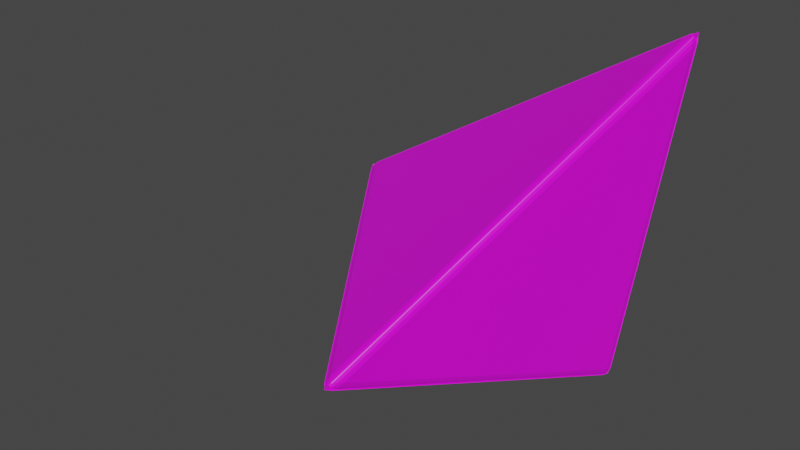# Source: 4Die.blend  (saved by Blender 2.82.7; exported with 4.5.12 LTS)
import bpy
from mathutils import Matrix  # noqa: F401  (used for matrix-valued properties, if any)

bpy.ops.wm.read_factory_settings(use_empty=True)
scene = bpy.context.scene
scene.name = 'Scene'

# ---- collections
col_collection = bpy.data.collections.new('Collection'); scene.collection.children.link(col_collection)

# ---- images (referenced by path relative to the original .blend; pixels are not part of the script)
import os
ASSET_DIR = os.environ.get("B2B_ASSET_DIR", "")  # directory of the original .blend (textures are referenced by path, not embedded)
HERE = os.path.dirname(os.path.abspath(__file__))  # packed textures are extracted next to this script under _unpacked/

def load_image(name, relpath, width, height, colorspace="sRGB"):
    """Load a texture the original file referenced (path relative to the .blend, or extracted next to this script)."""
    p = next((c for c in (os.path.join(HERE, relpath), os.path.join(ASSET_DIR, relpath)) if relpath and os.path.exists(c)), "")
    if p:
        img = bpy.data.images.load(p, check_existing=True)
        img.name = name
    else:  # same state as the original file: an image datablock whose file is absent (Cycles renders it pink)
        img = bpy.data.images.new(name, width, height)
        img.source = "FILE"
        img.filepath = "//" + (relpath or name)
    img.colorspace_settings.name = colorspace
    return img
img_empty4side_png = load_image('empty4Side.png', 'empty4Side.png', 1024, 1024, 'sRGB')

# ---- materials (node trees are filled in below, after node groups)
mat_material_001 = bpy.data.materials.new('Material.001')
mat_material_001.use_transparent_shadow = False

# ---- material node trees
mat_material_001.use_nodes = True; mat_material_001.node_tree.nodes.clear()
_N = mat_material_001.node_tree.nodes; _L = mat_material_001.node_tree.links
n0 = _N.new('ShaderNodeOutputMaterial'); n0.name = 'Material Output'; n0.location = (300, 300)
n1 = _N.new('ShaderNodeBsdfPrincipled'); n1.name = 'Principled BSDF'; n1.location = (10, 300)
n1.distribution = 'GGX'
n1.subsurface_method = 'BURLEY'
n1.inputs[3].default_value = 1.45
n1.inputs[27].default_value = (0.0, 0.0, 0.0, 1.0)
n1.inputs[28].default_value = 1.0
n2 = _N.new('ShaderNodeTexImage'); n2.name = 'Image Texture'; n2.location = (-280, 280)
n2.image = img_empty4side_png
_L.new(n1.outputs[0], n0.inputs[0])
_L.new(n2.outputs[0], n1.inputs[0])
n0.is_active_output = True

# ---- world
world_world = bpy.data.worlds.new('World'); scene.world = world_world
world_world.use_nodes = True; world_world.node_tree.nodes.clear()
_N = world_world.node_tree.nodes; _L = world_world.node_tree.links
n0 = _N.new('ShaderNodeOutputWorld'); n0.name = 'World Output'; n0.location = (300, 300)
n1 = _N.new('ShaderNodeBackground'); n1.name = 'Background'; n1.location = (10, 300)
n1.inputs[0].default_value = (0.05088, 0.05088, 0.05088, 1.0)
_L.new(n1.outputs[0], n0.inputs[0])
n0.is_active_output = True
world_world.color = (0.05088, 0.05088, 0.05088)
world_world.use_sun_shadow = False
world_world.sun_shadow_jitter_overblur = 0.0

# ---- meshes
me_icosphere_001 = bpy.data.meshes.new('Icosphere.001')
me_icosphere_001.from_pydata([(0.4279, 0.3249, -0.711), (0.4099, 0.3312, -0.7056), (0.409, 0.3281, -0.7022), (0.4269, 0.3215, -0.7076), (0.4118, 0.3352, -0.6897), (0.4146, 0.341, -0.6708), (0.4327, 0.3352, -0.6767), (0.4299, 0.3293, -0.6956), (0.4451, 0.3281, -0.6799), (0.4478, 0.3312, -0.6822), (0.4446, 0.3249, -0.7007), (0.442, 0.3215, -0.6983), (0.4409, 0.3155, -0.7145), (0.4397, 0.313, -0.7115), (0.4419, 0.3155, -0.7139), (0.4428, 0.3193, -0.7164), (0.4464, 0.3224, -0.7007), (0.4534, 0.3236, -0.6822), (0.4496, 0.322, -0.6799), (0.4423, 0.321, -0.6983), (0.4525, 0.308, -0.6767), (0.4524, 0.2889, -0.6708), (0.4461, 0.288, -0.6897), (0.446, 0.3071, -0.6956), (0.4384, 0.2876, -0.7022), (0.4417, 0.2874, -0.7056), (0.4412, 0.3065, -0.711), (0.4376, 0.3066, -0.7076), (0.4367, 0.3228, -0.7139), (0.4336, 0.3215, -0.7115), (0.4363, 0.3218, -0.7145), (0.4405, 0.3224, -0.7164), (0.407, 0.322, -0.7062), (0.4074, 0.3236, -0.7106), (0.4271, 0.3224, -0.7126), (0.4267, 0.321, -0.7079), (0.4432, 0.3228, -0.7098), (0.4438, 0.3224, -0.7144), (0.444, 0.3218, -0.7098), (0.4425, 0.3215, -0.706), (0.4386, 0.3065, -0.7126), (0.4336, 0.2874, -0.7106), (0.432, 0.2876, -0.7062), (0.4372, 0.3066, -0.7079), (0.4029, 0.308, -0.7074), (0.4227, 0.3071, -0.71), (0.4174, 0.288, -0.7074), (0.3977, 0.2889, -0.7046), (0.09197, -1.177, -0.1471), (0.1012, -1.161, -0.1547), (0.0999, -1.152, -0.1545), (0.08888, -1.17, -0.1456), (0.1098, -1.142, -0.1457), (0.1202, -1.124, -0.1333), (0.1103, -1.145, -0.1252), (0.09902, -1.163, -0.1383), (0.1006, -1.157, -0.1199), (0.1022, -1.165, -0.1207), (0.09233, -1.178, -0.1334), (0.08853, -1.173, -0.133), (0.07963, -1.187, -0.1417), (0.0802, -1.181, -0.1411), (0.08161, -1.185, -0.1416), (0.08332, -1.19, -0.1419), (0.09328, -1.178, -0.1338), (0.09772, -1.167, -0.119), (0.09794, -1.16, -0.1202), (0.09326, -1.171, -0.135), (0.08589, -1.154, -0.117), (0.07043, -1.14, -0.1139), (0.06628, -1.154, -0.1292), (0.08131, -1.167, -0.1315), (0.06377, -1.16, -0.1414), (0.06271, -1.167, -0.1406), (0.07798, -1.178, -0.1433), (0.07907, -1.171, -0.1438), (0.09074, -1.182, -0.1452), (0.09043, -1.176, -0.1463), (0.08929, -1.182, -0.1461), (0.08907, -1.188, -0.1441), (0.09348, -1.152, -0.1584), (0.09316, -1.161, -0.1597), (0.09045, -1.177, -0.148), (0.09051, -1.17, -0.1446), (0.09115, -1.187, -0.1346), (0.08964, -1.19, -0.138), (0.09019, -1.185, -0.1363), (0.0904, -1.181, -0.1348), (0.07807, -1.178, -0.1423), (0.06227, -1.165, -0.1454), (0.06228, -1.157, -0.1436), (0.07939, -1.173, -0.1387), (0.08118, -1.142, -0.1634), (0.07945, -1.163, -0.1504), (0.06265, -1.145, -0.1546), (0.06551, -1.124, -0.1672), (-1.092, 0.452, -0.1334), (-1.077, 0.4573, -0.1207), (-1.07, 0.4533, -0.1199), (-1.088, 0.4466, -0.133), (-1.055, 0.4586, -0.1252), (-1.032, 0.4616, -0.1333), (-1.052, 0.4574, -0.1457), (-1.076, 0.4536, -0.1383), (-1.065, 0.451, -0.1545), (-1.073, 0.4549, -0.1547), (-1.091, 0.451, -0.1471), (-1.085, 0.446, -0.1456), (-1.102, 0.4438, -0.1416), (-1.098, 0.4411, -0.1411), (-1.104, 0.4425, -0.1417), (-1.106, 0.447, -0.1419), (-1.091, 0.4496, -0.148), (-1.075, 0.4472, -0.1597), (-1.067, 0.4449, -0.1584), (-1.085, 0.4475, -0.1446), (-1.061, 0.4301, -0.1634), (-1.049, 0.4096, -0.1672), (-1.069, 0.4134, -0.1546), (-1.082, 0.435, -0.1504), (-1.081, 0.4168, -0.1436), (-1.089, 0.4193, -0.1454), (-1.097, 0.4384, -0.1423), (-1.091, 0.4379, -0.1387), (-1.101, 0.4534, -0.1346), (-1.095, 0.4508, -0.1348), (-1.099, 0.4519, -0.1363), (-1.104, 0.453, -0.138), (-1.073, 0.4515, -0.1202), (-1.079, 0.4535, -0.119), (-1.092, 0.4528, -0.1338), (-1.085, 0.4506, -0.135), (-1.096, 0.4516, -0.1452), (-1.103, 0.4519, -0.1441), (-1.097, 0.4502, -0.1461), (-1.091, 0.4494, -0.1463), (-1.096, 0.4382, -0.1433), (-1.09, 0.4202, -0.1406), (-1.083, 0.419, -0.1414), (-1.09, 0.4371, -0.1438), (-1.071, 0.4383, -0.117), (-1.084, 0.4378, -0.1315), (-1.077, 0.4197, -0.1292), (-1.062, 0.4191, -0.1139), (0.6177, 0.4384, 0.9173), (0.6171, 0.4193, 0.909), (0.6121, 0.4168, 0.903), (0.6119, 0.4379, 0.9137), (0.6165, 0.4134, 0.8874), (0.6185, 0.4096, 0.8632), (0.6207, 0.4301, 0.876), (0.6183, 0.435, 0.9002), (0.6188, 0.4449, 0.8834), (0.6236, 0.4472, 0.8901), (0.6203, 0.4496, 0.9096), (0.6144, 0.4475, 0.9054), (0.6135, 0.4519, 0.9221), (0.6102, 0.4508, 0.9189), (0.6126, 0.4534, 0.9242), (0.6172, 0.453, 0.926), (0.6193, 0.451, 0.9096), (0.618, 0.4549, 0.8901), (0.6144, 0.451, 0.8834), (0.6155, 0.446, 0.9054), (0.6009, 0.4574, 0.876), (0.5807, 0.4616, 0.8632), (0.5836, 0.4586, 0.8874), (0.6047, 0.4536, 0.9002), (0.5856, 0.4533, 0.903), (0.5895, 0.4573, 0.909), (0.6078, 0.452, 0.9173), (0.6056, 0.4466, 0.9137), (0.6205, 0.4425, 0.9242), (0.6173, 0.4411, 0.9189), (0.6194, 0.4438, 0.9221), (0.6216, 0.447, 0.926), (0.6109, 0.419, 0.9057), (0.6133, 0.4202, 0.9123), (0.6185, 0.4382, 0.9166), (0.6159, 0.4371, 0.9102), (0.6211, 0.4502, 0.9155), (0.622, 0.4519, 0.9219), (0.6201, 0.4516, 0.9155), (0.6186, 0.4494, 0.91), (0.6079, 0.4528, 0.9166), (0.5891, 0.4535, 0.9123), (0.5873, 0.4515, 0.9057), (0.606, 0.4506, 0.9102), (0.5973, 0.4197, 0.9057), (0.6026, 0.4378, 0.9111), (0.5837, 0.4383, 0.9057), (0.5769, 0.4191, 0.899)], [], [(82, 48, 60, 84), (166, 100, 98, 168), (67, 71, 75, 77), (10, 16, 28, 14), (63, 79, 85), (163, 167, 171, 173), (19, 23, 27, 29), (26, 40, 38, 30), (74, 88, 86, 78), (83, 87, 91, 93), (115, 119, 123, 125), (44, 116, 114, 32), (15, 31, 37), (105, 1, 33, 113), (150, 20, 18, 152), (92, 46, 42, 80), (54, 148, 146, 56), (188, 68, 66, 176), (118, 94, 90, 120), (129, 185, 169, 97), (122, 136, 134, 126), (178, 144, 156, 180), (154, 160, 172, 158), (170, 184, 182, 174), (3, 7, 11, 13), (153, 17, 9, 161), (25, 49, 81, 41), (51, 55, 59, 61), (177, 65, 57, 145), (121, 89, 73, 137), (99, 103, 107, 109), (111, 127, 133), (140, 190, 186, 128), (147, 151, 155, 157), (159, 175, 181), (179, 183, 187, 189), (6, 164, 162, 8), (35, 39, 43, 45), (21, 149, 53), (47, 95, 117), (130, 96, 108, 132), (69, 191, 143), (70, 142, 138, 72), (58, 64, 76, 62), (131, 135, 139, 141), (106, 112, 124, 110), (22, 52, 50, 24), (101, 165, 5), (102, 4, 2, 104), (0, 1, 2, 3), (4, 5, 6, 7), (8, 9, 10, 11), (12, 13, 14, 15), (16, 17, 18, 19), (20, 21, 22, 23), (24, 25, 26, 27), (28, 29, 30, 31), (32, 33, 34, 35), (36, 37, 38, 39), (40, 41, 42, 43), (44, 45, 46, 47), (48, 49, 50, 51), (52, 53, 54, 55), (56, 57, 58, 59), (60, 61, 62, 63), (64, 65, 66, 67), (68, 69, 70, 71), (72, 73, 74, 75), (76, 77, 78, 79), (80, 81, 82, 83), (84, 85, 86, 87), (88, 89, 90, 91), (92, 93, 94, 95), (96, 97, 98, 99), (100, 101, 102, 103), (104, 105, 106, 107), (108, 109, 110, 111), (112, 113, 114, 115), (116, 117, 118, 119), (120, 121, 122, 123), (124, 125, 126, 127), (128, 129, 130, 131), (132, 133, 134, 135), (136, 137, 138, 139), (140, 141, 142, 143), (144, 145, 146, 147), (148, 149, 150, 151), (152, 153, 154, 155), (156, 157, 158, 159), (160, 161, 162, 163), (164, 165, 166, 167), (168, 169, 170, 171), (172, 173, 174, 175), (176, 177, 178, 179), (180, 181, 182, 183), (184, 185, 186, 187), (188, 189, 190, 191), (12, 0, 3, 13), (2, 4, 7, 3), (6, 8, 11, 7), (10, 14, 13, 11), (28, 16, 19, 29), (18, 20, 23, 19), (22, 24, 27, 23), (26, 30, 29, 27), (44, 32, 35, 45), (34, 36, 39, 35), (38, 40, 43, 39), (42, 46, 45, 43), (60, 48, 51, 61), (50, 52, 55, 51), (54, 56, 59, 55), (58, 62, 61, 59), (76, 64, 67, 77), (66, 68, 71, 67), (70, 72, 75, 71), (74, 78, 77, 75), (92, 80, 83, 93), (82, 84, 87, 83), (86, 88, 91, 87), (90, 94, 93, 91), (108, 96, 99, 109), (98, 100, 103, 99), (102, 104, 107, 103), (106, 110, 109, 107), (124, 112, 115, 125), (114, 116, 119, 115), (118, 120, 123, 119), (122, 126, 125, 123), (140, 128, 131, 141), (130, 132, 135, 131), (134, 136, 139, 135), (138, 142, 141, 139), (156, 144, 147, 157), (146, 148, 151, 147), (150, 152, 155, 151), (154, 158, 157, 155), (172, 160, 163, 173), (162, 164, 167, 163), (166, 168, 171, 167), (170, 174, 173, 171), (188, 176, 179, 189), (178, 180, 183, 179), (182, 184, 187, 183), (186, 190, 189, 187), (33, 1, 0, 34), (15, 37, 36, 12), (9, 17, 16, 10), (31, 15, 14, 28), (25, 41, 40, 26), (37, 31, 30, 38), (81, 49, 48, 82), (63, 85, 84, 60), (57, 65, 64, 58), (79, 63, 62, 76), (73, 89, 88, 74), (85, 79, 78, 86), (129, 97, 96, 130), (111, 133, 132, 108), (105, 113, 112, 106), (127, 111, 110, 124), (121, 137, 136, 122), (133, 127, 126, 134), (177, 145, 144, 178), (159, 181, 180, 156), (153, 161, 160, 154), (175, 159, 158, 172), (169, 185, 184, 170), (181, 175, 174, 182), (101, 5, 4, 102), (1, 105, 104, 2), (47, 117, 116, 44), (113, 33, 32, 114), (21, 53, 52, 22), (49, 25, 24, 50), (95, 47, 46, 92), (41, 81, 80, 42), (117, 95, 94, 118), (89, 121, 120, 90), (69, 143, 142, 70), (137, 73, 72, 138), (191, 69, 68, 188), (65, 177, 176, 66), (53, 149, 148, 54), (145, 57, 56, 146), (143, 191, 190, 140), (185, 129, 128, 186), (165, 101, 100, 166), (97, 169, 168, 98), (149, 21, 20, 150), (17, 153, 152, 18), (5, 165, 164, 6), (161, 9, 8, 162), (34, 0, 12, 36)])
_uv = me_icosphere_001.uv_layers.new(name='UVMap')
_uv.uv.foreach_set('vector', [0.8233, 0.3164, 0.8233, 0.3165, 0.8214, 0.3167, 0.8211, 0.3177, 0.5457, 0.4637, 0.629, 0.3195, 0.6302, 0.3192, 0.5461, 0.4649, 0.815, 0.3189, 0.8144, 0.3188, 0.8148, 0.318, 0.8154, 0.3184, 0.9968, 0.3185, 0.9966, 0.3185, 0.9974, 0.3178, 0.9969, 0.3177, 0.8214, 0.3165, 0.8221, 0.3163, 0.8212, 0.3171, 0.9112, 0.4666, 0.912, 0.4662, 0.9113, 0.4674, 0.9105, 0.4673, 0.9968, 0.3186, 0.996, 0.3186, 0.9966, 0.3177, 0.9975, 0.3179, 0.9952, 0.3161, 0.9953, 0.3159, 0.9961, 0.3162, 0.9962, 0.3157, 0.8134, 0.3144, 0.8134, 0.3146, 0.8142, 0.3151, 0.814, 0.3139, 0.8243, 0.316, 0.8233, 0.3162, 0.8236, 0.3155, 0.825, 0.3154, 0.6303, 0.316, 0.6296, 0.3154, 0.6309, 0.3155, 0.6313, 0.3162, 0.7264, 0.1656, 0.6435, 0.3093, 0.6425, 0.3095, 0.726, 0.1648, 0.4571, 0.3164, 0.4574, 0.3163, 0.4572, 0.3167, 0.629, 0.3163, 0.461, 0.3163, 0.4608, 0.3156, 0.6288, 0.3156, 0.9108, 0.4635, 0.9938, 0.3198, 0.9953, 0.3199, 0.9118, 0.4646, 0.811, 0.3093, 0.7281, 0.1656, 0.7285, 0.1648, 0.812, 0.3095, 0.8255, 0.3195, 0.9088, 0.4637, 0.9085, 0.4649, 0.8243, 0.3192, 0.7285, 0.4652, 0.8125, 0.3195, 0.8138, 0.32, 0.7294, 0.4661, 0.644, 0.3119, 0.8105, 0.3119, 0.8114, 0.3143, 0.6432, 0.3143, 0.6404, 0.3196, 0.7252, 0.4665, 0.7248, 0.4666, 0.6401, 0.3199, 0.6411, 0.3146, 0.6411, 0.3144, 0.6405, 0.3139, 0.6404, 0.3151, 0.7289, 0.4678, 0.7288, 0.4678, 0.7283, 0.4683, 0.7288, 0.4684, 0.9102, 0.4672, 0.9104, 0.4672, 0.9081, 0.4685, 0.9091, 0.4687, 0.7257, 0.4678, 0.7256, 0.4678, 0.7257, 0.4684, 0.7263, 0.4683, 0.4593, 0.3159, 0.4597, 0.3165, 0.4587, 0.3165, 0.4584, 0.3157, 0.9116, 0.4653, 0.9956, 0.3198, 0.9963, 0.32, 0.9123, 0.4655, 0.9935, 0.3163, 0.8256, 0.3163, 0.8258, 0.3156, 0.9937, 0.3156, 0.8243, 0.3159, 0.8247, 0.3165, 0.8234, 0.3164, 0.8234, 0.3157, 0.7293, 0.4665, 0.8141, 0.3196, 0.8144, 0.3199, 0.7297, 0.4666, 0.6426, 0.3141, 0.8119, 0.3141, 0.8121, 0.3151, 0.6425, 0.3151, 0.6398, 0.3186, 0.6396, 0.3195, 0.6391, 0.3186, 0.6395, 0.3179, 0.6332, 0.3165, 0.6333, 0.3171, 0.6325, 0.3163, 0.642, 0.3195, 0.7261, 0.4652, 0.7251, 0.4661, 0.6408, 0.32, 0.7288, 0.4675, 0.7296, 0.4673, 0.7291, 0.4682, 0.7283, 0.4682, 0.9093, 0.4688, 0.9088, 0.4687, 0.9098, 0.4683, 0.7292, 0.4676, 0.7289, 0.4683, 0.7283, 0.4679, 0.7287, 0.4672, 0.4612, 0.3197, 0.5441, 0.4634, 0.5438, 0.4643, 0.4603, 0.3197, 0.4594, 0.316, 0.4585, 0.3162, 0.4584, 0.3154, 0.4594, 0.3154, 0.9917, 0.3197, 0.9097, 0.4617, 0.8278, 0.3197, 0.7273, 0.1671, 0.8092, 0.309, 0.6453, 0.309, 0.6395, 0.3186, 0.6395, 0.3186, 0.6394, 0.3178, 0.639, 0.3182, 0.8106, 0.3193, 0.7273, 0.4636, 0.644, 0.3193, 0.8114, 0.3169, 0.6432, 0.3169, 0.6429, 0.3147, 0.8116, 0.3147, 0.815, 0.3186, 0.815, 0.3186, 0.8155, 0.3182, 0.8152, 0.3178, 0.6395, 0.3189, 0.6391, 0.3184, 0.6397, 0.318, 0.6402, 0.3188, 0.6313, 0.3165, 0.6313, 0.3164, 0.6335, 0.3177, 0.6332, 0.3167, 0.9927, 0.3179, 0.8268, 0.3179, 0.8263, 0.3165, 0.9933, 0.3165, 0.6268, 0.3197, 0.5448, 0.4617, 0.4629, 0.3197, 0.6278, 0.3179, 0.4619, 0.3179, 0.4612, 0.3165, 0.6283, 0.3165, 0.4589, 0.3164, 0.461, 0.3163, 0.4612, 0.3165, 0.4593, 0.3159, 0.4619, 0.3179, 0.4629, 0.3197, 0.4612, 0.3197, 0.4597, 0.3165, 0.4603, 0.3197, 0.4598, 0.3188, 0.4595, 0.3187, 0.4596, 0.3187, 0.4573, 0.3165, 0.4574, 0.3157, 0.4563, 0.3169, 0.4564, 0.317, 0.9966, 0.3185, 0.9956, 0.3198, 0.9953, 0.3199, 0.9968, 0.3186, 0.9938, 0.3198, 0.9917, 0.3197, 0.9927, 0.3179, 0.996, 0.3186, 0.9933, 0.3165, 0.9935, 0.3163, 0.9952, 0.3161, 0.9966, 0.3177, 0.9974, 0.3178, 0.9979, 0.3181, 0.9977, 0.3173, 0.9976, 0.3173, 0.726, 0.1648, 0.7266, 0.1639, 0.7264, 0.1637, 0.7265, 0.1637, 0.4575, 0.3172, 0.4564, 0.3173, 0.4565, 0.3175, 0.458, 0.3177, 0.9953, 0.3159, 0.9948, 0.3156, 0.9948, 0.3157, 0.9949, 0.3165, 0.7264, 0.1656, 0.7269, 0.1645, 0.7273, 0.1652, 0.7266, 0.1664, 0.8233, 0.3165, 0.8256, 0.3163, 0.8263, 0.3165, 0.8243, 0.3159, 0.8268, 0.3179, 0.8278, 0.3197, 0.8255, 0.3195, 0.8247, 0.3165, 0.8243, 0.3192, 0.824, 0.3183, 0.8232, 0.3181, 0.8233, 0.3182, 0.8214, 0.3167, 0.8226, 0.3158, 0.8225, 0.3158, 0.82, 0.3174, 0.815, 0.3186, 0.8141, 0.3196, 0.8138, 0.32, 0.815, 0.3189, 0.8125, 0.3195, 0.8113, 0.3198, 0.8121, 0.3185, 0.8132, 0.3188, 0.8116, 0.3147, 0.8125, 0.3147, 0.8126, 0.3141, 0.8126, 0.3145, 0.8155, 0.3182, 0.8159, 0.3187, 0.8159, 0.3178, 0.8158, 0.3177, 0.812, 0.3095, 0.8126, 0.3105, 0.8132, 0.3106, 0.813, 0.3106, 0.8211, 0.3177, 0.8198, 0.318, 0.8218, 0.318, 0.822, 0.3178, 0.8134, 0.3146, 0.8128, 0.3136, 0.8128, 0.3135, 0.8133, 0.3162, 0.811, 0.3093, 0.8122, 0.3104, 0.811, 0.3102, 0.8099, 0.3083, 0.6395, 0.3186, 0.6395, 0.3193, 0.6395, 0.3194, 0.6402, 0.3183, 0.629, 0.3195, 0.6278, 0.3203, 0.6287, 0.3188, 0.6302, 0.3184, 0.6283, 0.3165, 0.6294, 0.3166, 0.6298, 0.3157, 0.6297, 0.3159, 0.6394, 0.3178, 0.64, 0.3177, 0.6391, 0.3174, 0.639, 0.3175, 0.6313, 0.3164, 0.6298, 0.3156, 0.6298, 0.3157, 0.6307, 0.3167, 0.6435, 0.3093, 0.6447, 0.3083, 0.6436, 0.3102, 0.6423, 0.3104, 0.6432, 0.3143, 0.6422, 0.3139, 0.6416, 0.3156, 0.6417, 0.3153, 0.6335, 0.3177, 0.6325, 0.3178, 0.6327, 0.318, 0.6347, 0.318, 0.6408, 0.32, 0.6404, 0.3196, 0.6395, 0.3186, 0.6395, 0.3189, 0.639, 0.3182, 0.6388, 0.3177, 0.6387, 0.3178, 0.6387, 0.3187, 0.6411, 0.3144, 0.6416, 0.3145, 0.6417, 0.314, 0.6414, 0.3129, 0.642, 0.3195, 0.6414, 0.3188, 0.6425, 0.3185, 0.6432, 0.3198, 0.7288, 0.4678, 0.7295, 0.4674, 0.7296, 0.4675, 0.7283, 0.4674, 0.9088, 0.4637, 0.9087, 0.4622, 0.9096, 0.4638, 0.9092, 0.4653, 0.9118, 0.4646, 0.9111, 0.4655, 0.9117, 0.4663, 0.9115, 0.4661, 0.7283, 0.4683, 0.7279, 0.4679, 0.7281, 0.4688, 0.7282, 0.4688, 0.9104, 0.4672, 0.9118, 0.4664, 0.9117, 0.4664, 0.9104, 0.4665, 0.5441, 0.4634, 0.5439, 0.4619, 0.545, 0.4638, 0.5445, 0.465, 0.5461, 0.4649, 0.5455, 0.4657, 0.5457, 0.4665, 0.5457, 0.4663, 0.9081, 0.4685, 0.9085, 0.4676, 0.9083, 0.4677, 0.9072, 0.4694, 0.7294, 0.4661, 0.7293, 0.4665, 0.7289, 0.4678, 0.7292, 0.4676, 0.7288, 0.4684, 0.7285, 0.4689, 0.7286, 0.4689, 0.7294, 0.4685, 0.7256, 0.4678, 0.7254, 0.4673, 0.7252, 0.4674, 0.725, 0.4679, 0.7285, 0.4652, 0.7287, 0.4672, 0.7261, 0.4652, 0.7273, 0.4636, 0.4573, 0.3165, 0.4589, 0.3164, 0.4593, 0.3159, 0.4584, 0.3157, 0.4612, 0.3165, 0.4619, 0.3179, 0.4597, 0.3165, 0.4593, 0.3159, 0.4612, 0.3197, 0.4603, 0.3197, 0.4587, 0.3165, 0.4597, 0.3165, 0.9968, 0.3185, 0.9969, 0.3177, 0.9963, 0.3177, 0.9961, 0.3185, 0.9974, 0.3178, 0.9966, 0.3185, 0.9968, 0.3186, 0.9975, 0.3179, 0.9953, 0.3199, 0.9938, 0.3198, 0.996, 0.3186, 0.9968, 0.3186, 0.9927, 0.3179, 0.9933, 0.3165, 0.9966, 0.3177, 0.996, 0.3186, 0.9952, 0.3161, 0.9962, 0.3157, 0.9975, 0.3179, 0.9966, 0.3177, 0.7264, 0.1656, 0.726, 0.1648, 0.7265, 0.1637, 0.7269, 0.1645, 0.4588, 0.3162, 0.4575, 0.3172, 0.4585, 0.3162, 0.4594, 0.316, 0.9961, 0.3162, 0.9953, 0.3159, 0.9949, 0.3165, 0.9957, 0.3167, 0.7285, 0.1648, 0.7281, 0.1656, 0.7276, 0.1645, 0.7281, 0.1637, 0.8214, 0.3167, 0.8233, 0.3165, 0.8243, 0.3159, 0.8234, 0.3157, 0.8263, 0.3165, 0.8268, 0.3179, 0.8247, 0.3165, 0.8243, 0.3159, 0.8255, 0.3195, 0.8243, 0.3192, 0.8234, 0.3164, 0.8247, 0.3165, 0.815, 0.3186, 0.8152, 0.3178, 0.8146, 0.3177, 0.8144, 0.3183, 0.8155, 0.3182, 0.815, 0.3186, 0.815, 0.3189, 0.8154, 0.3184, 0.8138, 0.32, 0.8125, 0.3195, 0.8144, 0.3188, 0.815, 0.3189, 0.8114, 0.3169, 0.8116, 0.3147, 0.8126, 0.3145, 0.8123, 0.3165, 0.8134, 0.3144, 0.814, 0.3139, 0.8138, 0.3127, 0.8131, 0.3129, 0.811, 0.3093, 0.812, 0.3095, 0.813, 0.3106, 0.8122, 0.3104, 0.8233, 0.3164, 0.8211, 0.3177, 0.822, 0.3178, 0.8239, 0.3167, 0.8142, 0.3151, 0.8134, 0.3146, 0.8133, 0.3162, 0.814, 0.3164, 0.8114, 0.3143, 0.8105, 0.3119, 0.8121, 0.3132, 0.8128, 0.3153, 0.6394, 0.3178, 0.6395, 0.3186, 0.6398, 0.3186, 0.6395, 0.3179, 0.6302, 0.3192, 0.629, 0.3195, 0.6302, 0.3184, 0.6313, 0.3182, 0.6278, 0.3179, 0.6283, 0.3165, 0.6297, 0.3159, 0.6293, 0.3171, 0.6313, 0.3165, 0.6332, 0.3167, 0.6319, 0.3158, 0.6303, 0.3156, 0.6335, 0.3177, 0.6313, 0.3164, 0.6307, 0.3167, 0.6325, 0.3178, 0.6425, 0.3095, 0.6435, 0.3093, 0.6423, 0.3104, 0.6415, 0.3106, 0.644, 0.3119, 0.6432, 0.3143, 0.6417, 0.3153, 0.6425, 0.3132, 0.6411, 0.3146, 0.6404, 0.3151, 0.6406, 0.3164, 0.6412, 0.3162, 0.642, 0.3195, 0.6408, 0.32, 0.6395, 0.3189, 0.6402, 0.3188, 0.6395, 0.3186, 0.639, 0.3182, 0.6391, 0.3184, 0.6395, 0.3189, 0.6405, 0.3139, 0.6411, 0.3144, 0.6414, 0.3129, 0.6408, 0.3127, 0.6429, 0.3147, 0.6432, 0.3169, 0.6422, 0.3165, 0.642, 0.3145, 0.7283, 0.4683, 0.7288, 0.4678, 0.7288, 0.4675, 0.7283, 0.4682, 0.9085, 0.4649, 0.9088, 0.4637, 0.9092, 0.4653, 0.9088, 0.4663, 0.9108, 0.4635, 0.9118, 0.4646, 0.9115, 0.4661, 0.9108, 0.4652, 0.9102, 0.4672, 0.9091, 0.4687, 0.9106, 0.4681, 0.9115, 0.4668, 0.9081, 0.4685, 0.9104, 0.4672, 0.9104, 0.4665, 0.9085, 0.4676, 0.5438, 0.4643, 0.5441, 0.4634, 0.5445, 0.465, 0.5443, 0.4658, 0.5457, 0.4637, 0.5461, 0.4649, 0.5457, 0.4663, 0.5454, 0.4653, 0.7257, 0.4678, 0.7263, 0.4683, 0.7267, 0.4679, 0.7262, 0.4674, 0.7285, 0.4652, 0.7294, 0.4661, 0.7292, 0.4676, 0.7287, 0.4672, 0.7289, 0.4678, 0.7288, 0.4684, 0.7289, 0.4683, 0.7292, 0.4676, 0.7257, 0.4684, 0.7256, 0.4678, 0.725, 0.4679, 0.7252, 0.4685, 0.7251, 0.4661, 0.7261, 0.4652, 0.7287, 0.4672, 0.7283, 0.4679, 0.4608, 0.3156, 0.461, 0.3163, 0.4589, 0.3164, 0.4588, 0.3162, 0.4571, 0.3164, 0.4572, 0.3167, 0.4575, 0.3172, 0.4573, 0.3165, 0.9963, 0.32, 0.9956, 0.3198, 0.9966, 0.3185, 0.9968, 0.3185, 0.4574, 0.3163, 0.4571, 0.3164, 0.4571, 0.3155, 0.4578, 0.3153, 0.9935, 0.3163, 0.9937, 0.3156, 0.9953, 0.3159, 0.9952, 0.3161, 0.4572, 0.3167, 0.4574, 0.3163, 0.4581, 0.3164, 0.4576, 0.3173, 0.8258, 0.3156, 0.8256, 0.3163, 0.8233, 0.3165, 0.8233, 0.3164, 0.8214, 0.3165, 0.8212, 0.3171, 0.8211, 0.3177, 0.8214, 0.3167, 0.8144, 0.3199, 0.8141, 0.3196, 0.815, 0.3186, 0.815, 0.3186, 0.8221, 0.3163, 0.8214, 0.3165, 0.8224, 0.3154, 0.8234, 0.315, 0.8121, 0.3151, 0.8119, 0.3141, 0.8134, 0.3146, 0.8134, 0.3144, 0.8212, 0.3171, 0.8221, 0.3163, 0.8232, 0.316, 0.8219, 0.3172, 0.6404, 0.3196, 0.6401, 0.3199, 0.6395, 0.3186, 0.6395, 0.3186, 0.6332, 0.3165, 0.6325, 0.3163, 0.6311, 0.315, 0.6322, 0.3154, 0.629, 0.3163, 0.6288, 0.3156, 0.6313, 0.3164, 0.6313, 0.3165, 0.6333, 0.3171, 0.6332, 0.3165, 0.6332, 0.3167, 0.6335, 0.3177, 0.6426, 0.3141, 0.6425, 0.3151, 0.6411, 0.3144, 0.6411, 0.3146, 0.6325, 0.3163, 0.6333, 0.3171, 0.6327, 0.3172, 0.6314, 0.316, 0.7293, 0.4665, 0.7297, 0.4666, 0.7288, 0.4678, 0.7289, 0.4678, 0.9093, 0.4688, 0.9098, 0.4683, 0.9116, 0.4678, 0.9108, 0.4685, 0.9116, 0.4653, 0.9123, 0.4655, 0.9104, 0.4672, 0.9102, 0.4672, 0.9088, 0.4687, 0.9093, 0.4688, 0.9091, 0.4687, 0.9081, 0.4685, 0.7248, 0.4666, 0.7252, 0.4665, 0.7256, 0.4678, 0.7257, 0.4678, 0.9098, 0.4683, 0.9088, 0.4687, 0.909, 0.4681, 0.9107, 0.4675, 0.6268, 0.3197, 0.4629, 0.3197, 0.4619, 0.3179, 0.6278, 0.3179, 0.461, 0.3163, 0.629, 0.3163, 0.6283, 0.3165, 0.4612, 0.3165, 0.7273, 0.1671, 0.6453, 0.309, 0.6435, 0.3093, 0.7264, 0.1656, 0.6288, 0.3156, 0.4608, 0.3156, 0.4612, 0.3163, 0.6282, 0.3163, 0.9917, 0.3197, 0.8278, 0.3197, 0.8268, 0.3179, 0.9927, 0.3179, 0.8256, 0.3163, 0.9935, 0.3163, 0.9933, 0.3165, 0.8263, 0.3165, 0.8092, 0.309, 0.7273, 0.1671, 0.7281, 0.1656, 0.811, 0.3093, 0.9937, 0.3156, 0.8258, 0.3156, 0.8263, 0.3163, 0.9933, 0.3163, 0.6453, 0.309, 0.8092, 0.309, 0.8105, 0.3119, 0.644, 0.3119, 0.8119, 0.3141, 0.6426, 0.3141, 0.6432, 0.3143, 0.8114, 0.3143, 0.8106, 0.3193, 0.644, 0.3193, 0.6432, 0.3169, 0.8114, 0.3169, 0.6425, 0.3151, 0.8121, 0.3151, 0.8116, 0.3147, 0.6429, 0.3147, 0.7273, 0.4636, 0.8106, 0.3193, 0.8125, 0.3195, 0.7285, 0.4652, 0.8141, 0.3196, 0.7293, 0.4665, 0.7294, 0.4661, 0.8138, 0.32, 0.8278, 0.3197, 0.9097, 0.4617, 0.9088, 0.4637, 0.8255, 0.3195, 0.7297, 0.4666, 0.8144, 0.3199, 0.8134, 0.32, 0.7293, 0.4657, 0.644, 0.3193, 0.7273, 0.4636, 0.7261, 0.4652, 0.642, 0.3195, 0.7252, 0.4665, 0.6404, 0.3196, 0.6408, 0.32, 0.7251, 0.4661, 0.5448, 0.4617, 0.6268, 0.3197, 0.629, 0.3195, 0.5457, 0.4637, 0.6401, 0.3199, 0.7248, 0.4666, 0.7252, 0.4657, 0.6411, 0.32, 0.9097, 0.4617, 0.9917, 0.3197, 0.9938, 0.3198, 0.9108, 0.4635, 0.9956, 0.3198, 0.9116, 0.4653, 0.9118, 0.4646, 0.9953, 0.3199, 0.4629, 0.3197, 0.5448, 0.4617, 0.5441, 0.4634, 0.4612, 0.3197, 0.9123, 0.4655, 0.9963, 0.32, 0.9954, 0.32, 0.9119, 0.4646, 0.4588, 0.3162, 0.4589, 0.3164, 0.4573, 0.3165, 0.4575, 0.3172])
me_icosphere_001.materials.append(mat_material_001)
me_icosphere_001.use_remesh_fix_poles = True
me_icosphere_001.use_remesh_preserve_attributes = False
me_icosphere_001.use_mirror_vertex_groups = False
me_icosphere_001.update()

# ---- objects
ob_icosphere = bpy.data.objects.new('Icosphere', me_icosphere_001)

# ---- transforms, parenting, visibility, modifiers, constraints
ob_icosphere.location = (0.6207, -0.4666, 1.039)
ob_icosphere.lineart.crease_threshold = 0.0

# ---- collection membership
col_collection.objects.link(ob_icosphere)

# ---- scene / render settings (as saved in the file)
scene.frame_start = 1; scene.frame_end = 250; scene.frame_set(1)
scene.render.engine = 'BLENDER_EEVEE_NEXT'
scene.cycles.use_denoising = False
scene.cycles.samples = 128
scene.cycles.sampling_pattern = 'TABULATED_SOBOL'
scene.cycles.use_adaptive_sampling = False
scene.cycles.use_light_tree = False
scene.view_settings.view_transform = 'Filmic'
bpy.context.view_layer.update()

# ---- added for rendering (the .blend has no active camera and no usable light): camera, sun
cam_auto = bpy.data.cameras.new('AutoCamera')
cam_auto.lens = 50.0
cam_auto.sensor_width = 36.0
cam_auto.clip_end = 1000.0
ob_auto_camera = bpy.data.objects.new('AutoCamera', cam_auto)
scene.collection.objects.link(ob_auto_camera)
ob_auto_camera.location = (3.06387, -4.05237, 3.29166)
ob_auto_camera.rotation_euler = (1.09748, -7.21219e-08, 0.694738)
scene.camera = ob_auto_camera
light_auto_sun = bpy.data.lights.new('AutoSun', 'SUN')
light_auto_sun.energy = 3.0
light_auto_sun.angle = 0.0523599
ob_auto_sun = bpy.data.objects.new('AutoSun', light_auto_sun)
scene.collection.objects.link(ob_auto_sun)
ob_auto_sun.rotation_euler = (0.872665, 0.174533, 0.523599)
bpy.context.view_layer.update()
